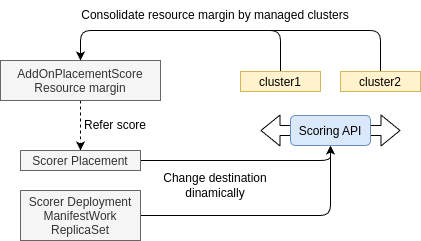

The diagram above was exported from draw.io. Its source (the exported page's mxGraphModel, read from the mxfile embedded in the PNG):
<mxGraphModel dx="1039" dy="1747" grid="1" gridSize="10" guides="1" tooltips="1" connect="1" arrows="1" fold="1" page="1" pageScale="1" pageWidth="827" pageHeight="1169" math="0" shadow="0">
  <root>
    <mxCell id="0" />
    <mxCell id="1" parent="0" />
    <mxCell id="246" style="edgeStyle=none;html=1;exitX=0.5;exitY=0;exitDx=0;exitDy=0;entryX=0.5;entryY=0;entryDx=0;entryDy=0;" edge="1" parent="1" source="232" target="234">
      <mxGeometry relative="1" as="geometry">
        <Array as="points">
          <mxPoint x="640" y="-520" />
          <mxPoint x="440" y="-520" />
        </Array>
      </mxGeometry>
    </mxCell>
    <mxCell id="232" value="cluster1" style="shape=rectangle;fillColor=#fff2cc;strokeColor=#d6b656;" vertex="1" parent="1">
      <mxGeometry x="600" y="-479" width="80" height="20" as="geometry" />
    </mxCell>
    <mxCell id="239" style="edgeStyle=none;html=1;exitX=0.5;exitY=1;exitDx=0;exitDy=0;entryX=0.5;entryY=0;entryDx=0;entryDy=0;dashed=1;" edge="1" parent="1" source="234" target="235">
      <mxGeometry relative="1" as="geometry" />
    </mxCell>
    <mxCell id="234" value="AddOnPlacementScore&#10;Resource margin" style="shape=rectangle;fillColor=#f5f5f5;fontColor=#333333;strokeColor=#666666;" vertex="1" parent="1">
      <mxGeometry x="360" y="-490" width="160" height="40" as="geometry" />
    </mxCell>
    <mxCell id="249" style="edgeStyle=none;html=1;exitX=1;exitY=0.5;exitDx=0;exitDy=0;entryX=0.5;entryY=1;entryDx=0;entryDy=0;" edge="1" parent="1" source="235" target="244">
      <mxGeometry relative="1" as="geometry">
        <mxPoint x="600" y="-390" as="targetPoint" />
        <Array as="points">
          <mxPoint x="690" y="-390" />
        </Array>
      </mxGeometry>
    </mxCell>
    <mxCell id="235" value="Scorer Placement" style="shape=rectangle;fillColor=#f5f5f5;fontColor=#333333;strokeColor=#666666;" vertex="1" parent="1">
      <mxGeometry x="380" y="-400" width="120" height="20" as="geometry" />
    </mxCell>
    <mxCell id="251" style="edgeStyle=none;html=1;exitX=1;exitY=0.5;exitDx=0;exitDy=0;entryX=0.5;entryY=1;entryDx=0;entryDy=0;" edge="1" parent="1" source="236" target="244">
      <mxGeometry relative="1" as="geometry">
        <Array as="points">
          <mxPoint x="690" y="-335" />
        </Array>
      </mxGeometry>
    </mxCell>
    <mxCell id="236" value="Scorer Deployment&#10;ManifestWork&#10;ReplicaSet" style="shape=rectangle;fillColor=#f5f5f5;fontColor=#333333;strokeColor=#666666;" vertex="1" parent="1">
      <mxGeometry x="380" y="-360" width="120" height="50" as="geometry" />
    </mxCell>
    <mxCell id="247" style="edgeStyle=none;html=1;exitX=0.5;exitY=0;exitDx=0;exitDy=0;entryX=0.5;entryY=0;entryDx=0;entryDy=0;" edge="1" parent="1" source="245" target="234">
      <mxGeometry relative="1" as="geometry">
        <Array as="points">
          <mxPoint x="740" y="-520" />
          <mxPoint x="440" y="-520" />
        </Array>
      </mxGeometry>
    </mxCell>
    <mxCell id="245" value="cluster2" style="shape=rectangle;fillColor=#fff2cc;strokeColor=#d6b656;" vertex="1" parent="1">
      <mxGeometry x="700" y="-479" width="80" height="20" as="geometry" />
    </mxCell>
    <mxCell id="248" value="" style="shape=flexArrow;endArrow=classic;startArrow=classic;html=1;" edge="1" parent="1">
      <mxGeometry width="100" height="100" relative="1" as="geometry">
        <mxPoint x="620" y="-420" as="sourcePoint" />
        <mxPoint x="760" y="-420" as="targetPoint" />
      </mxGeometry>
    </mxCell>
    <mxCell id="244" value="Scoring API" style="rounded=1;shape=rectangle;fillColor=#dae8fc;strokeColor=#6c8ebf;" vertex="1" parent="1">
      <mxGeometry x="650" y="-435" width="80" height="30" as="geometry" />
    </mxCell>
    <mxCell id="253" value="Consolidate resource margin by managed clusters" style="text;html=1;align=center;verticalAlign=middle;whiteSpace=wrap;rounded=0;" vertex="1" parent="1">
      <mxGeometry x="440" y="-550" width="270" height="30" as="geometry" />
    </mxCell>
    <mxCell id="254" value="Refer score" style="text;html=1;align=center;verticalAlign=middle;whiteSpace=wrap;rounded=0;" vertex="1" parent="1">
      <mxGeometry x="420" y="-440" width="110" height="30" as="geometry" />
    </mxCell>
    <mxCell id="255" value="Change destination dinamically" style="text;html=1;align=center;verticalAlign=middle;whiteSpace=wrap;rounded=0;" vertex="1" parent="1">
      <mxGeometry x="520" y="-380" width="110" height="30" as="geometry" />
    </mxCell>
  </root>
</mxGraphModel>